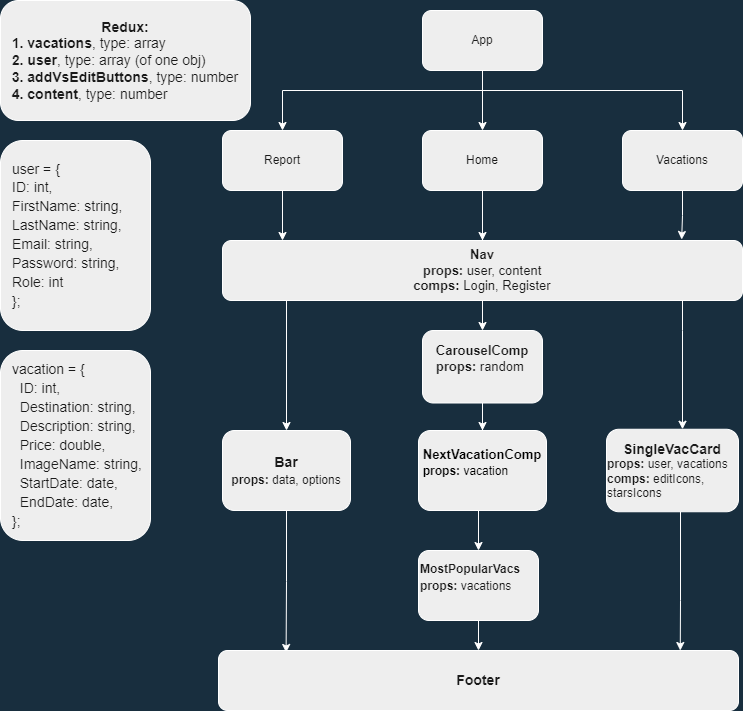

The diagram above was exported from draw.io. Its source (the exported page's mxGraphModel, read from the mxfile embedded in the PNG):
<mxGraphModel dx="782" dy="474" grid="1" gridSize="10" guides="1" tooltips="1" connect="1" arrows="1" fold="1" page="1" pageScale="1" pageWidth="827" pageHeight="1169" background="#182E3E" math="0" shadow="0">
  <root>
    <mxCell id="DKAS6l4S00Xv15B4dpO1-0" />
    <mxCell id="DKAS6l4S00Xv15B4dpO1-1" parent="DKAS6l4S00Xv15B4dpO1-0" />
    <mxCell id="-5QdoDLChzsurSGzzUl--2" value="" style="edgeStyle=orthogonalEdgeStyle;rounded=0;orthogonalLoop=1;jettySize=auto;html=1;labelBackgroundColor=none;strokeColor=#FFFFFF;fontColor=#FFFFFF;" parent="DKAS6l4S00Xv15B4dpO1-1" source="-5QdoDLChzsurSGzzUl--0" target="-5QdoDLChzsurSGzzUl--1" edge="1">
      <mxGeometry relative="1" as="geometry">
        <Array as="points">
          <mxPoint x="502" y="100" />
          <mxPoint x="302" y="100" />
        </Array>
      </mxGeometry>
    </mxCell>
    <mxCell id="-5QdoDLChzsurSGzzUl--7" style="edgeStyle=orthogonalEdgeStyle;rounded=0;orthogonalLoop=1;jettySize=auto;html=1;labelBackgroundColor=none;strokeColor=#FFFFFF;fontColor=#FFFFFF;" parent="DKAS6l4S00Xv15B4dpO1-1" source="-5QdoDLChzsurSGzzUl--0" target="-5QdoDLChzsurSGzzUl--3" edge="1">
      <mxGeometry relative="1" as="geometry" />
    </mxCell>
    <mxCell id="-5QdoDLChzsurSGzzUl--8" style="edgeStyle=orthogonalEdgeStyle;rounded=0;orthogonalLoop=1;jettySize=auto;html=1;labelBackgroundColor=none;strokeColor=#FFFFFF;fontColor=#FFFFFF;" parent="DKAS6l4S00Xv15B4dpO1-1" source="-5QdoDLChzsurSGzzUl--0" target="-5QdoDLChzsurSGzzUl--5" edge="1">
      <mxGeometry relative="1" as="geometry">
        <Array as="points">
          <mxPoint x="502" y="100" />
          <mxPoint x="702" y="100" />
        </Array>
      </mxGeometry>
    </mxCell>
    <mxCell id="-5QdoDLChzsurSGzzUl--0" value="App" style="rounded=1;whiteSpace=wrap;html=1;fillColor=#EEEEEE;strokeColor=#FFFFFF;fontColor=#1A1A1A;labelBackgroundColor=none;" parent="DKAS6l4S00Xv15B4dpO1-1" vertex="1">
      <mxGeometry x="442" y="20" width="120" height="60" as="geometry" />
    </mxCell>
    <mxCell id="bXeRXSoJA1ILJP_v_g_t-3" style="edgeStyle=orthogonalEdgeStyle;rounded=0;orthogonalLoop=1;jettySize=auto;html=1;fontFamily=Helvetica;fontSize=15;labelBackgroundColor=none;strokeColor=#FFFFFF;fontColor=#FFFFFF;" parent="DKAS6l4S00Xv15B4dpO1-1" source="-5QdoDLChzsurSGzzUl--1" target="QZo0SI7vUK4cgd0_uTAl-0" edge="1">
      <mxGeometry relative="1" as="geometry">
        <Array as="points">
          <mxPoint x="302" y="250" />
          <mxPoint x="302" y="250" />
        </Array>
      </mxGeometry>
    </mxCell>
    <mxCell id="-5QdoDLChzsurSGzzUl--1" value="Report" style="whiteSpace=wrap;html=1;rounded=1;fillColor=#EEEEEE;strokeColor=#FFFFFF;fontColor=#1A1A1A;labelBackgroundColor=none;" parent="DKAS6l4S00Xv15B4dpO1-1" vertex="1">
      <mxGeometry x="242" y="140" width="120" height="60" as="geometry" />
    </mxCell>
    <mxCell id="QZo0SI7vUK4cgd0_uTAl-1" value="" style="edgeStyle=orthogonalEdgeStyle;rounded=0;orthogonalLoop=1;jettySize=auto;html=1;labelBackgroundColor=none;strokeColor=#FFFFFF;fontColor=#FFFFFF;" parent="DKAS6l4S00Xv15B4dpO1-1" source="-5QdoDLChzsurSGzzUl--3" target="QZo0SI7vUK4cgd0_uTAl-0" edge="1">
      <mxGeometry relative="1" as="geometry" />
    </mxCell>
    <mxCell id="-5QdoDLChzsurSGzzUl--3" value="Home" style="whiteSpace=wrap;html=1;rounded=1;fillColor=#EEEEEE;strokeColor=#FFFFFF;fontColor=#1A1A1A;labelBackgroundColor=none;" parent="DKAS6l4S00Xv15B4dpO1-1" vertex="1">
      <mxGeometry x="442" y="140" width="120" height="60" as="geometry" />
    </mxCell>
    <mxCell id="_OHYxKAUWBWKIHNH0SEk-21" style="edgeStyle=orthogonalEdgeStyle;rounded=0;orthogonalLoop=1;jettySize=auto;html=1;entryX=0.883;entryY=-0.017;entryDx=0;entryDy=0;entryPerimeter=0;fontFamily=Helvetica;fontSize=12;labelBackgroundColor=none;strokeColor=#FFFFFF;fontColor=#FFFFFF;" parent="DKAS6l4S00Xv15B4dpO1-1" source="-5QdoDLChzsurSGzzUl--5" target="QZo0SI7vUK4cgd0_uTAl-0" edge="1">
      <mxGeometry relative="1" as="geometry" />
    </mxCell>
    <mxCell id="-5QdoDLChzsurSGzzUl--5" value="Vacations" style="whiteSpace=wrap;html=1;rounded=1;fillColor=#EEEEEE;strokeColor=#FFFFFF;fontColor=#1A1A1A;labelBackgroundColor=none;" parent="DKAS6l4S00Xv15B4dpO1-1" vertex="1">
      <mxGeometry x="642" y="140" width="120" height="60" as="geometry" />
    </mxCell>
    <mxCell id="_OHYxKAUWBWKIHNH0SEk-13" value="" style="edgeStyle=orthogonalEdgeStyle;rounded=0;orthogonalLoop=1;jettySize=auto;html=1;fontFamily=Helvetica;fontSize=14;startArrow=none;labelBackgroundColor=none;strokeColor=#FFFFFF;fontColor=#FFFFFF;" parent="DKAS6l4S00Xv15B4dpO1-1" source="GPODberzA4idkuwlgO1S-0" target="_OHYxKAUWBWKIHNH0SEk-12" edge="1">
      <mxGeometry relative="1" as="geometry" />
    </mxCell>
    <mxCell id="GPODberzA4idkuwlgO1S-2" value="&lt;span style=&quot;color: rgb(0, 0, 0); font-family: helvetica; font-size: 13px; font-style: normal; letter-spacing: normal; text-align: center; text-indent: 0px; text-transform: none; word-spacing: 0px; display: inline; float: none;&quot;&gt;&lt;b&gt;NextVacationComp&lt;/b&gt;&lt;br&gt;&lt;div style=&quot;text-align: left&quot;&gt;&lt;b style=&quot;font-weight: bold ; font-family: &amp;quot;helvetica&amp;quot; ; font-size: 12px ; line-height: 1.2&quot;&gt;props: &lt;/b&gt;&lt;span style=&quot;font-family: &amp;quot;helvetica&amp;quot; ; font-size: 12px ; line-height: 1.2&quot;&gt;vacation&lt;/span&gt;&lt;b style=&quot;font-weight: bold ; font-family: &amp;quot;helvetica&amp;quot; ; font-size: 12px ; line-height: 1.2&quot;&gt;&amp;nbsp;&lt;/b&gt;&lt;/div&gt;&lt;div style=&quot;font-weight: bold ; text-align: left&quot;&gt;&lt;b style=&quot;font-family: &amp;quot;helvetica&amp;quot; ; font-size: 12px ; line-height: 1.2&quot;&gt;&lt;br&gt;&lt;/b&gt;&lt;/div&gt;&lt;/span&gt;" style="whiteSpace=wrap;html=1;rounded=1;fillColor=#EEEEEE;strokeColor=#FFFFFF;fontColor=#1A1A1A;labelBackgroundColor=none;" parent="DKAS6l4S00Xv15B4dpO1-1" vertex="1">
      <mxGeometry x="438" y="440" width="128" height="80" as="geometry" />
    </mxCell>
    <mxCell id="_OHYxKAUWBWKIHNH0SEk-2" value="" style="edgeStyle=orthogonalEdgeStyle;rounded=0;orthogonalLoop=1;jettySize=auto;html=1;fontFamily=Helvetica;fontSize=13;endArrow=none;labelBackgroundColor=none;strokeColor=#FFFFFF;fontColor=#FFFFFF;" parent="DKAS6l4S00Xv15B4dpO1-1" source="-5QdoDLChzsurSGzzUl--3" target="QZo0SI7vUK4cgd0_uTAl-0" edge="1">
      <mxGeometry relative="1" as="geometry">
        <mxPoint x="516" y="180" as="sourcePoint" />
        <mxPoint x="516" y="510" as="targetPoint" />
      </mxGeometry>
    </mxCell>
    <mxCell id="bXeRXSoJA1ILJP_v_g_t-6" style="edgeStyle=orthogonalEdgeStyle;rounded=0;orthogonalLoop=1;jettySize=auto;html=1;entryX=0.888;entryY=0;entryDx=0;entryDy=0;entryPerimeter=0;fontFamily=Helvetica;fontSize=15;labelBackgroundColor=none;strokeColor=#FFFFFF;fontColor=#FFFFFF;" parent="DKAS6l4S00Xv15B4dpO1-1" source="_OHYxKAUWBWKIHNH0SEk-4" target="_OHYxKAUWBWKIHNH0SEk-8" edge="1">
      <mxGeometry relative="1" as="geometry">
        <Array as="points">
          <mxPoint x="700" y="610" />
          <mxPoint x="700" y="610" />
        </Array>
      </mxGeometry>
    </mxCell>
    <mxCell id="_OHYxKAUWBWKIHNH0SEk-4" value="&lt;font&gt;&lt;b&gt;&lt;font style=&quot;font-size: 14px&quot;&gt;SingleVacCard&lt;/font&gt;&lt;/b&gt;&lt;br&gt;&lt;div style=&quot;text-align: left&quot;&gt;&lt;b&gt;props: &lt;/b&gt;&lt;span&gt;user, vacations&lt;/span&gt;&lt;/div&gt;&lt;div style=&quot;text-align: left&quot;&gt;&lt;b&gt;comps: &lt;/b&gt;editIcons, starsIcons&lt;/div&gt;&lt;/font&gt;" style="whiteSpace=wrap;html=1;rounded=1;fillColor=#EEEEEE;strokeColor=#FFFFFF;fontColor=#1A1A1A;labelBackgroundColor=none;" parent="DKAS6l4S00Xv15B4dpO1-1" vertex="1">
      <mxGeometry x="626" y="438.75" width="132" height="82.5" as="geometry" />
    </mxCell>
    <mxCell id="bXeRXSoJA1ILJP_v_g_t-4" style="edgeStyle=orthogonalEdgeStyle;rounded=0;orthogonalLoop=1;jettySize=auto;html=1;entryX=0.13;entryY=0.033;entryDx=0;entryDy=0;entryPerimeter=0;fontFamily=Helvetica;fontSize=15;labelBackgroundColor=none;strokeColor=#FFFFFF;fontColor=#FFFFFF;" parent="DKAS6l4S00Xv15B4dpO1-1" source="_OHYxKAUWBWKIHNH0SEk-6" target="_OHYxKAUWBWKIHNH0SEk-8" edge="1">
      <mxGeometry relative="1" as="geometry" />
    </mxCell>
    <mxCell id="_OHYxKAUWBWKIHNH0SEk-6" value="Bar&lt;br style=&quot;font-size: 13px&quot;&gt;&lt;span style=&quot;font-size: 12px&quot;&gt;props: &lt;span style=&quot;font-weight: 400&quot;&gt;data, options&lt;/span&gt;&lt;/span&gt;" style="whiteSpace=wrap;html=1;rounded=1;fontStyle=1;fontSize=14;fillColor=#EEEEEE;strokeColor=#FFFFFF;fontColor=#1A1A1A;labelBackgroundColor=none;" parent="DKAS6l4S00Xv15B4dpO1-1" vertex="1">
      <mxGeometry x="242" y="440" width="128" height="80" as="geometry" />
    </mxCell>
    <mxCell id="_OHYxKAUWBWKIHNH0SEk-8" value="&lt;b&gt;Footer&lt;/b&gt;" style="rounded=1;whiteSpace=wrap;html=1;labelBackgroundColor=none;fontFamily=Helvetica;fontSize=14;fillColor=#EEEEEE;strokeColor=#FFFFFF;fontColor=#1A1A1A;" parent="DKAS6l4S00Xv15B4dpO1-1" vertex="1">
      <mxGeometry x="238" y="660" width="520" height="60" as="geometry" />
    </mxCell>
    <mxCell id="bXeRXSoJA1ILJP_v_g_t-5" style="edgeStyle=orthogonalEdgeStyle;rounded=0;orthogonalLoop=1;jettySize=auto;html=1;entryX=0.5;entryY=0;entryDx=0;entryDy=0;fontFamily=Helvetica;fontSize=15;labelBackgroundColor=none;strokeColor=#FFFFFF;fontColor=#FFFFFF;" parent="DKAS6l4S00Xv15B4dpO1-1" source="_OHYxKAUWBWKIHNH0SEk-12" target="_OHYxKAUWBWKIHNH0SEk-8" edge="1">
      <mxGeometry relative="1" as="geometry" />
    </mxCell>
    <mxCell id="_OHYxKAUWBWKIHNH0SEk-12" value="&lt;b style=&quot;font-size: 12px&quot;&gt;MostPopularVacs&lt;br&gt;props: &lt;/b&gt;&lt;span style=&quot;font-size: 12px&quot;&gt;vacations&lt;/span&gt;&lt;span style=&quot;font-size: 12px&quot;&gt;&lt;br&gt;&lt;/span&gt;&lt;b style=&quot;font-size: 12px&quot;&gt;&lt;br&gt;&lt;/b&gt;" style="whiteSpace=wrap;html=1;rounded=1;fontSize=14;align=left;fillColor=#EEEEEE;strokeColor=#FFFFFF;fontColor=#1A1A1A;labelBackgroundColor=none;" parent="DKAS6l4S00Xv15B4dpO1-1" vertex="1">
      <mxGeometry x="438" y="560" width="120" height="70" as="geometry" />
    </mxCell>
    <mxCell id="_OHYxKAUWBWKIHNH0SEk-24" style="edgeStyle=orthogonalEdgeStyle;rounded=0;orthogonalLoop=1;jettySize=auto;html=1;entryX=0.5;entryY=0;entryDx=0;entryDy=0;fontFamily=Helvetica;fontSize=12;labelBackgroundColor=none;strokeColor=#FFFFFF;fontColor=#FFFFFF;" parent="DKAS6l4S00Xv15B4dpO1-1" source="QZo0SI7vUK4cgd0_uTAl-0" target="_OHYxKAUWBWKIHNH0SEk-6" edge="1">
      <mxGeometry relative="1" as="geometry">
        <Array as="points">
          <mxPoint x="302" y="280" />
          <mxPoint x="302" y="280" />
        </Array>
      </mxGeometry>
    </mxCell>
    <mxCell id="_OHYxKAUWBWKIHNH0SEk-29" style="edgeStyle=orthogonalEdgeStyle;rounded=0;orthogonalLoop=1;jettySize=auto;html=1;fontFamily=Helvetica;fontSize=12;labelBackgroundColor=none;strokeColor=#FFFFFF;fontColor=#FFFFFF;" parent="DKAS6l4S00Xv15B4dpO1-1" source="QZo0SI7vUK4cgd0_uTAl-0" target="_OHYxKAUWBWKIHNH0SEk-4" edge="1">
      <mxGeometry relative="1" as="geometry">
        <Array as="points">
          <mxPoint x="702" y="340" />
          <mxPoint x="702" y="340" />
        </Array>
      </mxGeometry>
    </mxCell>
    <mxCell id="_OHYxKAUWBWKIHNH0SEk-35" style="edgeStyle=orthogonalEdgeStyle;rounded=0;orthogonalLoop=1;jettySize=auto;html=1;entryX=0.5;entryY=0;entryDx=0;entryDy=0;fontFamily=Helvetica;fontSize=12;startArrow=none;labelBackgroundColor=none;strokeColor=#FFFFFF;fontColor=#FFFFFF;" parent="DKAS6l4S00Xv15B4dpO1-1" source="GPODberzA4idkuwlgO1S-0" target="GPODberzA4idkuwlgO1S-2" edge="1">
      <mxGeometry relative="1" as="geometry" />
    </mxCell>
    <mxCell id="bXeRXSoJA1ILJP_v_g_t-1" value="" style="edgeStyle=orthogonalEdgeStyle;rounded=0;orthogonalLoop=1;jettySize=auto;html=1;fontFamily=Helvetica;fontSize=15;labelBackgroundColor=none;strokeColor=#FFFFFF;fontColor=#FFFFFF;" parent="DKAS6l4S00Xv15B4dpO1-1" source="QZo0SI7vUK4cgd0_uTAl-0" target="GPODberzA4idkuwlgO1S-0" edge="1">
      <mxGeometry relative="1" as="geometry" />
    </mxCell>
    <mxCell id="QZo0SI7vUK4cgd0_uTAl-0" value="&lt;div style=&quot;font-size: 13px&quot;&gt;&lt;span&gt;&lt;font style=&quot;font-size: 13px&quot;&gt;&lt;b&gt;Nav&lt;/b&gt;&lt;/font&gt;&lt;/span&gt;&lt;/div&gt;&lt;div style=&quot;font-size: 13px&quot;&gt;&lt;font style=&quot;font-size: 13px&quot;&gt;&lt;b&gt;props:&lt;/b&gt; user, content&lt;/font&gt;&lt;/div&gt;&lt;font style=&quot;font-size: 13px&quot;&gt;&lt;b&gt;comps: &lt;/b&gt;Login, Register&lt;br&gt;&lt;/font&gt;" style="whiteSpace=wrap;html=1;rounded=1;align=center;fillColor=#EEEEEE;strokeColor=#FFFFFF;fontColor=#1A1A1A;labelBackgroundColor=none;" parent="DKAS6l4S00Xv15B4dpO1-1" vertex="1">
      <mxGeometry x="242" y="250" width="520" height="60" as="geometry" />
    </mxCell>
    <mxCell id="_OHYxKAUWBWKIHNH0SEk-48" value="&lt;b&gt;Redux:&lt;br&gt;&lt;/b&gt;&lt;div style=&quot;text-align: left&quot;&gt;&lt;b&gt;1.&lt;/b&gt; &lt;b&gt;vacations&lt;/b&gt;, type: array&lt;/div&gt;&lt;div style=&quot;text-align: left&quot;&gt;&lt;b&gt;2.&lt;/b&gt; &lt;b&gt;user&lt;/b&gt;, type: array (of one obj)&lt;/div&gt;&lt;div style=&quot;text-align: left&quot;&gt;&lt;b&gt;3.&lt;/b&gt;&amp;nbsp;&lt;span style=&quot;text-align: center;&quot;&gt;&lt;b&gt;addVsEditButtons&lt;/b&gt;, type: number&lt;/span&gt;&lt;/div&gt;&lt;div style=&quot;text-align: left&quot;&gt;&lt;b&gt;4.&lt;/b&gt; &lt;b&gt;content&lt;/b&gt;, type: number&lt;/div&gt;&lt;div style=&quot;text-align: justify&quot;&gt;&lt;/div&gt;" style="rounded=1;whiteSpace=wrap;html=1;labelBackgroundColor=none;fontFamily=Helvetica;fontSize=14;fillColor=#EEEEEE;strokeColor=#FFFFFF;fontColor=#1A1A1A;" parent="DKAS6l4S00Xv15B4dpO1-1" vertex="1">
      <mxGeometry x="20" y="10" width="250" height="120" as="geometry" />
    </mxCell>
    <mxCell id="GPODberzA4idkuwlgO1S-0" value="&lt;span style=&quot;font-size: 13px;&quot;&gt;&lt;b&gt;CarouselComp&lt;/b&gt;&lt;br&gt;&lt;div style=&quot;text-align: left&quot;&gt;&lt;b&gt;props:&lt;/b&gt; random&lt;/div&gt;&lt;div style=&quot;text-align: left&quot;&gt;&lt;br&gt;&lt;/div&gt;&lt;/span&gt;" style="whiteSpace=wrap;html=1;rounded=1;fillColor=#EEEEEE;strokeColor=#FFFFFF;fontColor=#1A1A1A;labelBackgroundColor=none;" parent="DKAS6l4S00Xv15B4dpO1-1" vertex="1">
      <mxGeometry x="442" y="340" width="120" height="72.5" as="geometry" />
    </mxCell>
    <mxCell id="Ao99doU_N2_WcvITnDrx-0" value="&lt;span style=&quot;font-size: 14px&quot;&gt;user &lt;/span&gt;&lt;span style=&quot;font-size: 14px&quot;&gt;=&lt;/span&gt;&lt;span style=&quot;font-size: 14px&quot;&gt; {&lt;/span&gt;&lt;br&gt;&lt;div style=&quot;font-weight: normal ; font-size: 14px ; line-height: 19px&quot;&gt;&lt;div&gt;&lt;span&gt;ID: int,&amp;nbsp;&lt;/span&gt;&lt;/div&gt;&lt;div&gt;&lt;span&gt;FirstName: string,&amp;nbsp;&lt;/span&gt;&lt;/div&gt;&lt;div&gt;&lt;span&gt;LastName: string,&amp;nbsp;&lt;/span&gt;&lt;/div&gt;&lt;div&gt;&lt;span&gt;Email: string,&amp;nbsp;&lt;/span&gt;&lt;/div&gt;&lt;div&gt;&lt;span&gt;Password: string,&amp;nbsp;&lt;/span&gt;&lt;/div&gt;&lt;div&gt;&lt;span&gt;Role: int&amp;nbsp;&lt;/span&gt;&lt;/div&gt;&lt;div&gt;&lt;span&gt;};&lt;/span&gt;&lt;/div&gt;&lt;/div&gt;" style="rounded=1;whiteSpace=wrap;html=1;labelBackgroundColor=none;fontFamily=Helvetica;fontSize=15;align=left;spacingLeft=10;fillColor=#EEEEEE;strokeColor=#FFFFFF;fontColor=#1A1A1A;" parent="DKAS6l4S00Xv15B4dpO1-1" vertex="1">
      <mxGeometry x="20" y="150" width="150" height="190" as="geometry" />
    </mxCell>
    <mxCell id="Ao99doU_N2_WcvITnDrx-1" value="&lt;div style=&quot;font-size: 14px ; line-height: 19px&quot;&gt;&lt;div&gt;&lt;span style=&quot;&quot;&gt;vacation = {&lt;/span&gt;&lt;/div&gt;&lt;div&gt;&lt;span style=&quot;&quot;&gt;&amp;nbsp; ID: int,&lt;/span&gt;&lt;/div&gt;&lt;div&gt;&lt;span style=&quot;&quot;&gt;&amp;nbsp; Destination: string,&lt;/span&gt;&lt;/div&gt;&lt;div&gt;&lt;span style=&quot;&quot;&gt;&amp;nbsp; Description: string,&lt;/span&gt;&lt;/div&gt;&lt;div&gt;&lt;span style=&quot;&quot;&gt;&amp;nbsp; Price: double,&lt;/span&gt;&lt;/div&gt;&lt;div&gt;&lt;span style=&quot;&quot;&gt;&amp;nbsp; ImageName: string,&lt;/span&gt;&lt;/div&gt;&lt;div&gt;&lt;span style=&quot;&quot;&gt;&amp;nbsp; StartDate: date,&lt;/span&gt;&lt;/div&gt;&lt;div&gt;&lt;span style=&quot;&quot;&gt;&amp;nbsp; EndDate: date,&lt;/span&gt;&lt;/div&gt;&lt;div&gt;&lt;span style=&quot;&quot;&gt;};&lt;/span&gt;&lt;/div&gt;&lt;/div&gt;" style="rounded=1;whiteSpace=wrap;html=1;labelBackgroundColor=none;fontFamily=Helvetica;fontSize=15;align=left;spacingLeft=10;fillColor=#EEEEEE;strokeColor=#FFFFFF;fontColor=#1A1A1A;" parent="DKAS6l4S00Xv15B4dpO1-1" vertex="1">
      <mxGeometry x="20" y="360" width="150" height="190" as="geometry" />
    </mxCell>
  </root>
</mxGraphModel>